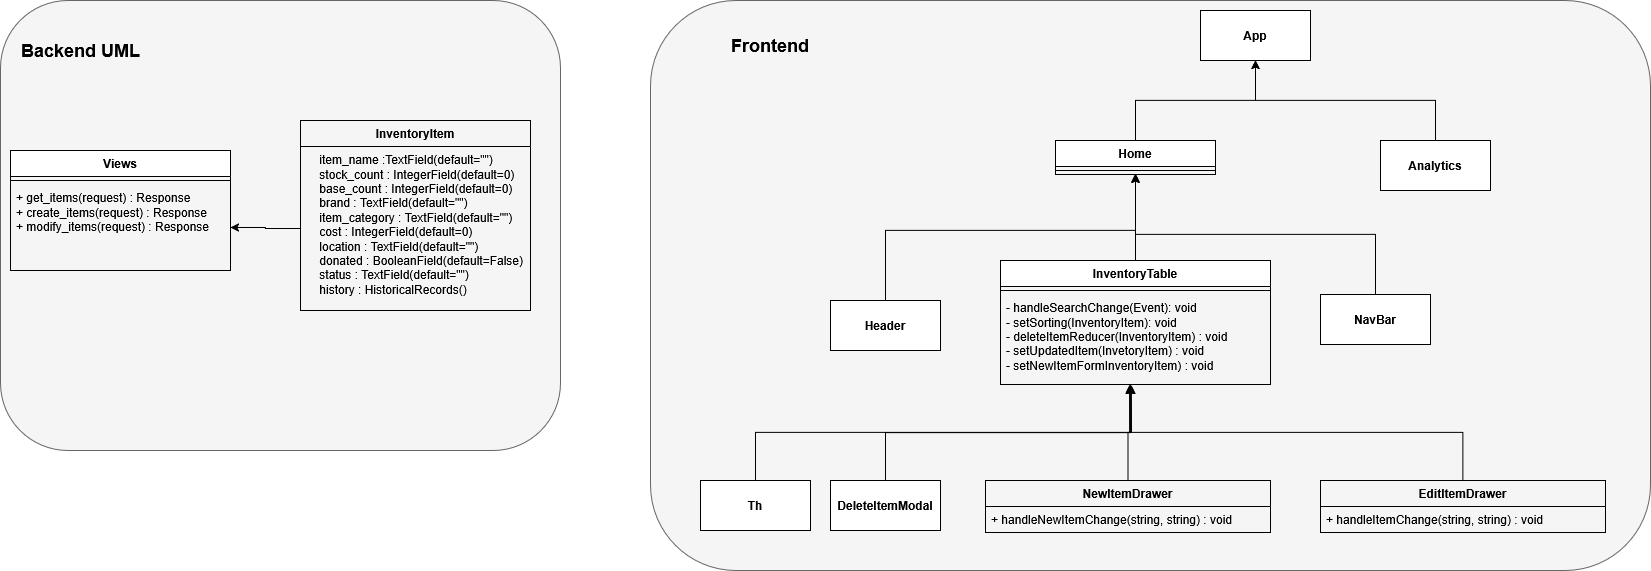

The diagram above was exported from draw.io. Its source (the exported page's mxGraphModel, read from the mxfile embedded in the PNG):
<mxGraphModel dx="1434" dy="707" grid="1" gridSize="10" guides="1" tooltips="1" connect="1" arrows="1" fold="1" page="1" pageScale="1" pageWidth="850" pageHeight="1100" math="0" shadow="0">
  <root>
    <mxCell id="0" />
    <mxCell id="1" parent="0" />
    <mxCell id="70_k_5QBuu8aYLzfMv4A-51" value="" style="rounded=1;whiteSpace=wrap;html=1;fillColor=#f5f5f5;fontColor=#333333;strokeColor=#666666;" vertex="1" parent="1">
      <mxGeometry x="690" y="40" width="1000" height="570" as="geometry" />
    </mxCell>
    <mxCell id="70_k_5QBuu8aYLzfMv4A-15" value="" style="rounded=1;whiteSpace=wrap;html=1;fillColor=#f5f5f5;fontColor=#333333;strokeColor=#666666;" vertex="1" parent="1">
      <mxGeometry x="40" y="40" width="560" height="450" as="geometry" />
    </mxCell>
    <mxCell id="70_k_5QBuu8aYLzfMv4A-1" value="&lt;b&gt;InventoryItem&lt;/b&gt;" style="swimlane;fontStyle=0;childLayout=stackLayout;horizontal=1;startSize=26;fillColor=none;horizontalStack=0;resizeParent=1;resizeParentMax=0;resizeLast=0;collapsible=1;marginBottom=0;whiteSpace=wrap;html=1;" vertex="1" parent="1">
      <mxGeometry x="340" y="160" width="230" height="190" as="geometry" />
    </mxCell>
    <mxCell id="70_k_5QBuu8aYLzfMv4A-2" value="&amp;nbsp;&amp;nbsp;&amp;nbsp; item_name :TextField(default=&quot;&quot;)&lt;br&gt;&amp;nbsp;&amp;nbsp;&amp;nbsp; stock_count : IntegerField(default=0)&lt;br&gt;&amp;nbsp;&amp;nbsp;&amp;nbsp; base_count : IntegerField(default=0)&lt;br&gt;&amp;nbsp;&amp;nbsp;&amp;nbsp; brand : TextField(default=&quot;&quot;)&lt;br&gt;&amp;nbsp;&amp;nbsp;&amp;nbsp; item_category : TextField(default=&quot;&quot;)&lt;br&gt;&amp;nbsp;&amp;nbsp;&amp;nbsp; cost : IntegerField(default=0)&lt;br&gt;&amp;nbsp;&amp;nbsp;&amp;nbsp; location : TextField(default=&quot;&quot;)&lt;br&gt;&amp;nbsp;&amp;nbsp;&amp;nbsp; donated : BooleanField(default=False)&lt;br&gt;&amp;nbsp;&amp;nbsp;&amp;nbsp; status : TextField(default=&quot;&quot;)&lt;br&gt;&amp;nbsp;&amp;nbsp;&amp;nbsp; history : HistoricalRecords()&lt;div&gt;&lt;br&gt;&lt;/div&gt;" style="text;strokeColor=none;fillColor=none;align=left;verticalAlign=top;spacingLeft=4;spacingRight=4;overflow=hidden;rotatable=0;points=[[0,0.5],[1,0.5]];portConstraint=eastwest;whiteSpace=wrap;html=1;" vertex="1" parent="70_k_5QBuu8aYLzfMv4A-1">
      <mxGeometry y="26" width="230" height="164" as="geometry" />
    </mxCell>
    <mxCell id="70_k_5QBuu8aYLzfMv4A-9" value="Views" style="swimlane;fontStyle=1;align=center;verticalAlign=top;childLayout=stackLayout;horizontal=1;startSize=26;horizontalStack=0;resizeParent=1;resizeParentMax=0;resizeLast=0;collapsible=1;marginBottom=0;whiteSpace=wrap;html=1;" vertex="1" parent="1">
      <mxGeometry x="50" y="190" width="220" height="120" as="geometry" />
    </mxCell>
    <mxCell id="70_k_5QBuu8aYLzfMv4A-11" value="" style="line;strokeWidth=1;fillColor=none;align=left;verticalAlign=middle;spacingTop=-1;spacingLeft=3;spacingRight=3;rotatable=0;labelPosition=right;points=[];portConstraint=eastwest;strokeColor=inherit;" vertex="1" parent="70_k_5QBuu8aYLzfMv4A-9">
      <mxGeometry y="26" width="220" height="8" as="geometry" />
    </mxCell>
    <mxCell id="70_k_5QBuu8aYLzfMv4A-12" value="&lt;div&gt;+ get_items(request) : Response&lt;/div&gt;&lt;div&gt;+ create_items(request) : Response&lt;/div&gt;&lt;div&gt;+ modify_items(request) : Response&lt;/div&gt;" style="text;strokeColor=none;fillColor=none;align=left;verticalAlign=top;spacingLeft=4;spacingRight=4;overflow=hidden;rotatable=0;points=[[0,0.5],[1,0.5]];portConstraint=eastwest;whiteSpace=wrap;html=1;" vertex="1" parent="70_k_5QBuu8aYLzfMv4A-9">
      <mxGeometry y="34" width="220" height="86" as="geometry" />
    </mxCell>
    <mxCell id="70_k_5QBuu8aYLzfMv4A-13" style="edgeStyle=orthogonalEdgeStyle;rounded=0;orthogonalLoop=1;jettySize=auto;html=1;" edge="1" parent="1" source="70_k_5QBuu8aYLzfMv4A-2" target="70_k_5QBuu8aYLzfMv4A-12">
      <mxGeometry relative="1" as="geometry" />
    </mxCell>
    <mxCell id="70_k_5QBuu8aYLzfMv4A-14" value="Backend UML" style="text;html=1;align=center;verticalAlign=middle;resizable=0;points=[];autosize=1;strokeColor=none;fillColor=none;fontStyle=1;fontSize=18;" vertex="1" parent="1">
      <mxGeometry x="50" y="70" width="140" height="40" as="geometry" />
    </mxCell>
    <mxCell id="70_k_5QBuu8aYLzfMv4A-16" value="Home" style="swimlane;fontStyle=1;align=center;verticalAlign=top;childLayout=stackLayout;horizontal=1;startSize=26;horizontalStack=0;resizeParent=1;resizeParentMax=0;resizeLast=0;collapsible=1;marginBottom=0;whiteSpace=wrap;html=1;" vertex="1" parent="1">
      <mxGeometry x="1095" y="180" width="160" height="34" as="geometry" />
    </mxCell>
    <mxCell id="70_k_5QBuu8aYLzfMv4A-18" value="" style="line;strokeWidth=1;fillColor=none;align=left;verticalAlign=middle;spacingTop=-1;spacingLeft=3;spacingRight=3;rotatable=0;labelPosition=right;points=[];portConstraint=eastwest;strokeColor=inherit;" vertex="1" parent="70_k_5QBuu8aYLzfMv4A-16">
      <mxGeometry y="26" width="160" height="8" as="geometry" />
    </mxCell>
    <mxCell id="70_k_5QBuu8aYLzfMv4A-28" style="edgeStyle=orthogonalEdgeStyle;rounded=0;orthogonalLoop=1;jettySize=auto;html=1;entryX=0.5;entryY=1;entryDx=0;entryDy=0;" edge="1" parent="1" source="70_k_5QBuu8aYLzfMv4A-20" target="70_k_5QBuu8aYLzfMv4A-16">
      <mxGeometry relative="1" as="geometry" />
    </mxCell>
    <mxCell id="70_k_5QBuu8aYLzfMv4A-20" value="InventoryTable" style="swimlane;fontStyle=1;align=center;verticalAlign=top;childLayout=stackLayout;horizontal=1;startSize=26;horizontalStack=0;resizeParent=1;resizeParentMax=0;resizeLast=0;collapsible=1;marginBottom=0;whiteSpace=wrap;html=1;" vertex="1" parent="1">
      <mxGeometry x="1040" y="300" width="270" height="124" as="geometry" />
    </mxCell>
    <mxCell id="70_k_5QBuu8aYLzfMv4A-22" value="" style="line;strokeWidth=1;fillColor=none;align=left;verticalAlign=middle;spacingTop=-1;spacingLeft=3;spacingRight=3;rotatable=0;labelPosition=right;points=[];portConstraint=eastwest;strokeColor=inherit;" vertex="1" parent="70_k_5QBuu8aYLzfMv4A-20">
      <mxGeometry y="26" width="270" height="8" as="geometry" />
    </mxCell>
    <mxCell id="70_k_5QBuu8aYLzfMv4A-23" value="&lt;div&gt;- handleSearchChange(Event): void&lt;/div&gt;&lt;div&gt;- setSorting(InventoryItem): void&lt;/div&gt;&lt;div&gt;- deleteItemReducer(InventoryItem) : void&lt;/div&gt;&lt;div&gt;- setUpdatedItem(InvetoryItem) : void&lt;/div&gt;&lt;div&gt;- setNewItemFormInventoryItem) : void&lt;/div&gt;" style="text;strokeColor=none;fillColor=none;align=left;verticalAlign=top;spacingLeft=4;spacingRight=4;overflow=hidden;rotatable=0;points=[[0,0.5],[1,0.5]];portConstraint=eastwest;whiteSpace=wrap;html=1;" vertex="1" parent="70_k_5QBuu8aYLzfMv4A-20">
      <mxGeometry y="34" width="270" height="90" as="geometry" />
    </mxCell>
    <mxCell id="70_k_5QBuu8aYLzfMv4A-25" value="App" style="html=1;whiteSpace=wrap;fontStyle=1" vertex="1" parent="1">
      <mxGeometry x="1240" y="50" width="110" height="50" as="geometry" />
    </mxCell>
    <mxCell id="70_k_5QBuu8aYLzfMv4A-30" style="edgeStyle=orthogonalEdgeStyle;rounded=0;orthogonalLoop=1;jettySize=auto;html=1;entryX=0.5;entryY=1;entryDx=0;entryDy=0;exitX=0.5;exitY=0;exitDx=0;exitDy=0;" edge="1" parent="1" source="70_k_5QBuu8aYLzfMv4A-27" target="70_k_5QBuu8aYLzfMv4A-25">
      <mxGeometry relative="1" as="geometry" />
    </mxCell>
    <mxCell id="70_k_5QBuu8aYLzfMv4A-27" value="Analytics" style="html=1;whiteSpace=wrap;fontStyle=1" vertex="1" parent="1">
      <mxGeometry x="1420" y="180" width="110" height="50" as="geometry" />
    </mxCell>
    <mxCell id="70_k_5QBuu8aYLzfMv4A-29" style="edgeStyle=orthogonalEdgeStyle;rounded=0;orthogonalLoop=1;jettySize=auto;html=1;entryX=0.5;entryY=1;entryDx=0;entryDy=0;" edge="1" parent="1" source="70_k_5QBuu8aYLzfMv4A-16" target="70_k_5QBuu8aYLzfMv4A-25">
      <mxGeometry relative="1" as="geometry" />
    </mxCell>
    <mxCell id="70_k_5QBuu8aYLzfMv4A-31" value="NavBar" style="html=1;whiteSpace=wrap;fontStyle=1" vertex="1" parent="1">
      <mxGeometry x="1360" y="334" width="110" height="50" as="geometry" />
    </mxCell>
    <mxCell id="70_k_5QBuu8aYLzfMv4A-32" style="edgeStyle=orthogonalEdgeStyle;rounded=0;orthogonalLoop=1;jettySize=auto;html=1;entryX=0.5;entryY=0.875;entryDx=0;entryDy=0;entryPerimeter=0;" edge="1" parent="1" source="70_k_5QBuu8aYLzfMv4A-31" target="70_k_5QBuu8aYLzfMv4A-18">
      <mxGeometry relative="1" as="geometry" />
    </mxCell>
    <mxCell id="70_k_5QBuu8aYLzfMv4A-34" style="edgeStyle=orthogonalEdgeStyle;rounded=0;orthogonalLoop=1;jettySize=auto;html=1;entryX=0.5;entryY=1;entryDx=0;entryDy=0;" edge="1" parent="1" source="70_k_5QBuu8aYLzfMv4A-33" target="70_k_5QBuu8aYLzfMv4A-16">
      <mxGeometry relative="1" as="geometry">
        <Array as="points">
          <mxPoint x="925" y="270" />
          <mxPoint x="1175" y="270" />
        </Array>
      </mxGeometry>
    </mxCell>
    <mxCell id="70_k_5QBuu8aYLzfMv4A-33" value="Header" style="html=1;whiteSpace=wrap;fontStyle=1" vertex="1" parent="1">
      <mxGeometry x="870" y="340" width="110" height="50" as="geometry" />
    </mxCell>
    <mxCell id="70_k_5QBuu8aYLzfMv4A-39" value="DeleteItemModal" style="html=1;whiteSpace=wrap;fontStyle=1" vertex="1" parent="1">
      <mxGeometry x="870" y="520" width="110" height="50" as="geometry" />
    </mxCell>
    <mxCell id="70_k_5QBuu8aYLzfMv4A-40" value="&lt;b&gt;NewItemDrawer&lt;/b&gt;" style="swimlane;fontStyle=0;childLayout=stackLayout;horizontal=1;startSize=26;fillColor=none;horizontalStack=0;resizeParent=1;resizeParentMax=0;resizeLast=0;collapsible=1;marginBottom=0;whiteSpace=wrap;html=1;" vertex="1" parent="1">
      <mxGeometry x="1025" y="520" width="285" height="52" as="geometry" />
    </mxCell>
    <mxCell id="70_k_5QBuu8aYLzfMv4A-41" value="+ handleNewItemChange(string, string) : void" style="text;strokeColor=none;fillColor=none;align=left;verticalAlign=top;spacingLeft=4;spacingRight=4;overflow=hidden;rotatable=0;points=[[0,0.5],[1,0.5]];portConstraint=eastwest;whiteSpace=wrap;html=1;" vertex="1" parent="70_k_5QBuu8aYLzfMv4A-40">
      <mxGeometry y="26" width="285" height="26" as="geometry" />
    </mxCell>
    <mxCell id="70_k_5QBuu8aYLzfMv4A-44" value="&lt;b&gt;EditItemDrawer&lt;/b&gt;" style="swimlane;fontStyle=0;childLayout=stackLayout;horizontal=1;startSize=26;fillColor=none;horizontalStack=0;resizeParent=1;resizeParentMax=0;resizeLast=0;collapsible=1;marginBottom=0;whiteSpace=wrap;html=1;" vertex="1" parent="1">
      <mxGeometry x="1360" y="520" width="285" height="52" as="geometry" />
    </mxCell>
    <mxCell id="70_k_5QBuu8aYLzfMv4A-45" value="+ handleItemChange(string, string) : void" style="text;strokeColor=none;fillColor=none;align=left;verticalAlign=top;spacingLeft=4;spacingRight=4;overflow=hidden;rotatable=0;points=[[0,0.5],[1,0.5]];portConstraint=eastwest;whiteSpace=wrap;html=1;" vertex="1" parent="70_k_5QBuu8aYLzfMv4A-44">
      <mxGeometry y="26" width="285" height="26" as="geometry" />
    </mxCell>
    <mxCell id="70_k_5QBuu8aYLzfMv4A-46" style="edgeStyle=orthogonalEdgeStyle;rounded=0;orthogonalLoop=1;jettySize=auto;html=1;entryX=0.478;entryY=1.011;entryDx=0;entryDy=0;entryPerimeter=0;" edge="1" parent="1" source="70_k_5QBuu8aYLzfMv4A-40" target="70_k_5QBuu8aYLzfMv4A-23">
      <mxGeometry relative="1" as="geometry" />
    </mxCell>
    <mxCell id="70_k_5QBuu8aYLzfMv4A-47" style="edgeStyle=orthogonalEdgeStyle;rounded=0;orthogonalLoop=1;jettySize=auto;html=1;entryX=0.481;entryY=0.989;entryDx=0;entryDy=0;entryPerimeter=0;" edge="1" parent="1" source="70_k_5QBuu8aYLzfMv4A-39" target="70_k_5QBuu8aYLzfMv4A-23">
      <mxGeometry relative="1" as="geometry" />
    </mxCell>
    <mxCell id="70_k_5QBuu8aYLzfMv4A-48" style="edgeStyle=orthogonalEdgeStyle;rounded=0;orthogonalLoop=1;jettySize=auto;html=1;entryX=0.481;entryY=1.011;entryDx=0;entryDy=0;entryPerimeter=0;" edge="1" parent="1" source="70_k_5QBuu8aYLzfMv4A-44" target="70_k_5QBuu8aYLzfMv4A-23">
      <mxGeometry relative="1" as="geometry" />
    </mxCell>
    <mxCell id="70_k_5QBuu8aYLzfMv4A-49" value="Th" style="html=1;whiteSpace=wrap;fontStyle=1" vertex="1" parent="1">
      <mxGeometry x="740" y="520" width="110" height="50" as="geometry" />
    </mxCell>
    <mxCell id="70_k_5QBuu8aYLzfMv4A-50" style="edgeStyle=orthogonalEdgeStyle;rounded=0;orthogonalLoop=1;jettySize=auto;html=1;entryX=0.485;entryY=1.011;entryDx=0;entryDy=0;entryPerimeter=0;" edge="1" parent="1" source="70_k_5QBuu8aYLzfMv4A-49" target="70_k_5QBuu8aYLzfMv4A-23">
      <mxGeometry relative="1" as="geometry" />
    </mxCell>
    <mxCell id="70_k_5QBuu8aYLzfMv4A-52" value="&lt;b&gt;Frontend&lt;/b&gt;" style="text;html=1;align=center;verticalAlign=middle;whiteSpace=wrap;rounded=0;fontSize=18;" vertex="1" parent="1">
      <mxGeometry x="780" y="70" width="60" height="30" as="geometry" />
    </mxCell>
  </root>
</mxGraphModel>